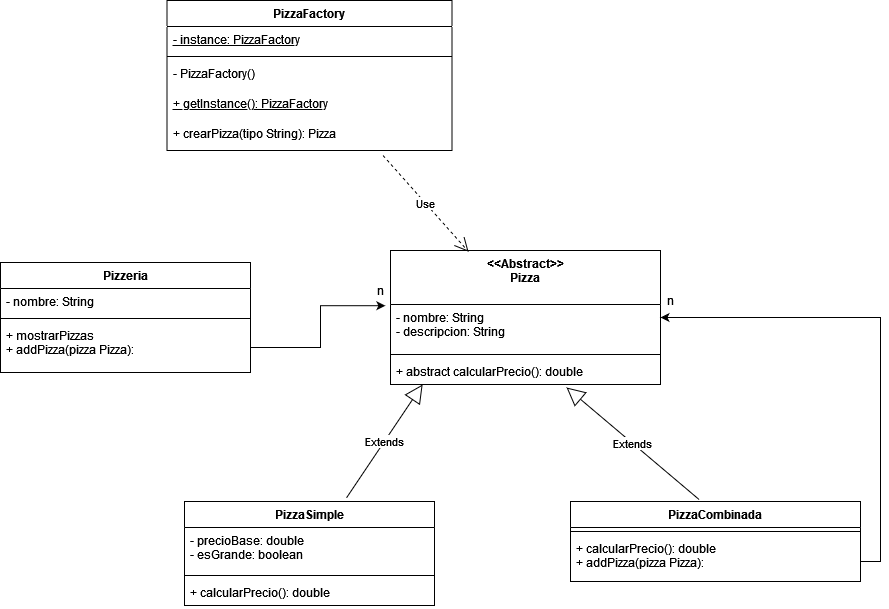

The diagram above was exported from draw.io. Its source (the exported page's mxGraphModel, read from the mxfile embedded in the PNG):
<mxGraphModel dx="2249" dy="1959" grid="1" gridSize="10" guides="1" tooltips="1" connect="1" arrows="1" fold="1" page="1" pageScale="1" pageWidth="827" pageHeight="1169" math="0" shadow="0">
  <root>
    <mxCell id="0" />
    <mxCell id="1" parent="0" />
    <mxCell id="m6rXZKPeUOCNvZRY4vPZ-21" style="edgeStyle=orthogonalEdgeStyle;rounded=0;orthogonalLoop=1;jettySize=auto;html=1;entryX=-0.019;entryY=0.412;entryDx=0;entryDy=0;entryPerimeter=0;exitX=1;exitY=0.5;exitDx=0;exitDy=0;" edge="1" parent="1" source="m6rXZKPeUOCNvZRY4vPZ-4" target="m6rXZKPeUOCNvZRY4vPZ-5">
      <mxGeometry relative="1" as="geometry" />
    </mxCell>
    <mxCell id="m6rXZKPeUOCNvZRY4vPZ-1" value="Pizzeria" style="swimlane;fontStyle=1;align=center;verticalAlign=top;childLayout=stackLayout;horizontal=1;startSize=26;horizontalStack=0;resizeParent=1;resizeParentMax=0;resizeLast=0;collapsible=1;marginBottom=0;" vertex="1" parent="1">
      <mxGeometry x="-20" y="202" width="250" height="110" as="geometry" />
    </mxCell>
    <mxCell id="m6rXZKPeUOCNvZRY4vPZ-2" value="- nombre: String" style="text;strokeColor=none;fillColor=none;align=left;verticalAlign=top;spacingLeft=4;spacingRight=4;overflow=hidden;rotatable=0;points=[[0,0.5],[1,0.5]];portConstraint=eastwest;" vertex="1" parent="m6rXZKPeUOCNvZRY4vPZ-1">
      <mxGeometry y="26" width="250" height="26" as="geometry" />
    </mxCell>
    <mxCell id="m6rXZKPeUOCNvZRY4vPZ-3" value="" style="line;strokeWidth=1;fillColor=none;align=left;verticalAlign=middle;spacingTop=-1;spacingLeft=3;spacingRight=3;rotatable=0;labelPosition=right;points=[];portConstraint=eastwest;" vertex="1" parent="m6rXZKPeUOCNvZRY4vPZ-1">
      <mxGeometry y="52" width="250" height="8" as="geometry" />
    </mxCell>
    <mxCell id="m6rXZKPeUOCNvZRY4vPZ-4" value="+ mostrarPizzas&#10;+ addPizza(pizza Pizza):" style="text;strokeColor=none;fillColor=none;align=left;verticalAlign=top;spacingLeft=4;spacingRight=4;overflow=hidden;rotatable=0;points=[[0,0.5],[1,0.5]];portConstraint=eastwest;" vertex="1" parent="m6rXZKPeUOCNvZRY4vPZ-1">
      <mxGeometry y="60" width="250" height="50" as="geometry" />
    </mxCell>
    <mxCell id="m6rXZKPeUOCNvZRY4vPZ-5" value="&lt;&lt;Abstract&gt;&gt;&#10;Pizza&#10;" style="swimlane;fontStyle=1;align=center;verticalAlign=top;childLayout=stackLayout;horizontal=1;startSize=54;horizontalStack=0;resizeParent=1;resizeParentMax=0;resizeLast=0;collapsible=1;marginBottom=0;" vertex="1" parent="1">
      <mxGeometry x="370" y="190" width="270" height="134" as="geometry" />
    </mxCell>
    <mxCell id="m6rXZKPeUOCNvZRY4vPZ-6" value="- nombre: String&#10;- descripcion: String" style="text;strokeColor=none;fillColor=none;align=left;verticalAlign=top;spacingLeft=4;spacingRight=4;overflow=hidden;rotatable=0;points=[[0,0.5],[1,0.5]];portConstraint=eastwest;" vertex="1" parent="m6rXZKPeUOCNvZRY4vPZ-5">
      <mxGeometry y="54" width="270" height="46" as="geometry" />
    </mxCell>
    <mxCell id="m6rXZKPeUOCNvZRY4vPZ-7" value="" style="line;strokeWidth=1;fillColor=none;align=left;verticalAlign=middle;spacingTop=-1;spacingLeft=3;spacingRight=3;rotatable=0;labelPosition=right;points=[];portConstraint=eastwest;" vertex="1" parent="m6rXZKPeUOCNvZRY4vPZ-5">
      <mxGeometry y="100" width="270" height="8" as="geometry" />
    </mxCell>
    <mxCell id="m6rXZKPeUOCNvZRY4vPZ-8" value="+ abstract calcularPrecio(): double" style="text;strokeColor=none;fillColor=none;align=left;verticalAlign=top;spacingLeft=4;spacingRight=4;overflow=hidden;rotatable=0;points=[[0,0.5],[1,0.5]];portConstraint=eastwest;" vertex="1" parent="m6rXZKPeUOCNvZRY4vPZ-5">
      <mxGeometry y="108" width="270" height="26" as="geometry" />
    </mxCell>
    <mxCell id="m6rXZKPeUOCNvZRY4vPZ-9" value="PizzaSimple" style="swimlane;fontStyle=1;align=center;verticalAlign=top;childLayout=stackLayout;horizontal=1;startSize=26;horizontalStack=0;resizeParent=1;resizeParentMax=0;resizeLast=0;collapsible=1;marginBottom=0;" vertex="1" parent="1">
      <mxGeometry x="164" y="441" width="250" height="104" as="geometry" />
    </mxCell>
    <mxCell id="m6rXZKPeUOCNvZRY4vPZ-10" value="- precioBase: double&#10;- esGrande: boolean&#10;" style="text;strokeColor=none;fillColor=none;align=left;verticalAlign=top;spacingLeft=4;spacingRight=4;overflow=hidden;rotatable=0;points=[[0,0.5],[1,0.5]];portConstraint=eastwest;" vertex="1" parent="m6rXZKPeUOCNvZRY4vPZ-9">
      <mxGeometry y="26" width="250" height="44" as="geometry" />
    </mxCell>
    <mxCell id="m6rXZKPeUOCNvZRY4vPZ-11" value="" style="line;strokeWidth=1;fillColor=none;align=left;verticalAlign=middle;spacingTop=-1;spacingLeft=3;spacingRight=3;rotatable=0;labelPosition=right;points=[];portConstraint=eastwest;" vertex="1" parent="m6rXZKPeUOCNvZRY4vPZ-9">
      <mxGeometry y="70" width="250" height="8" as="geometry" />
    </mxCell>
    <mxCell id="m6rXZKPeUOCNvZRY4vPZ-12" value="+ calcularPrecio(): double" style="text;strokeColor=none;fillColor=none;align=left;verticalAlign=top;spacingLeft=4;spacingRight=4;overflow=hidden;rotatable=0;points=[[0,0.5],[1,0.5]];portConstraint=eastwest;" vertex="1" parent="m6rXZKPeUOCNvZRY4vPZ-9">
      <mxGeometry y="78" width="250" height="26" as="geometry" />
    </mxCell>
    <mxCell id="m6rXZKPeUOCNvZRY4vPZ-24" style="edgeStyle=orthogonalEdgeStyle;rounded=0;orthogonalLoop=1;jettySize=auto;html=1;entryX=1;entryY=0.5;entryDx=0;entryDy=0;exitX=1;exitY=0.75;exitDx=0;exitDy=0;" edge="1" parent="1" source="m6rXZKPeUOCNvZRY4vPZ-13" target="m6rXZKPeUOCNvZRY4vPZ-5">
      <mxGeometry relative="1" as="geometry">
        <mxPoint x="840" y="480" as="sourcePoint" />
      </mxGeometry>
    </mxCell>
    <mxCell id="m6rXZKPeUOCNvZRY4vPZ-13" value="PizzaCombinada" style="swimlane;fontStyle=1;align=center;verticalAlign=top;childLayout=stackLayout;horizontal=1;startSize=26;horizontalStack=0;resizeParent=1;resizeParentMax=0;resizeLast=0;collapsible=1;marginBottom=0;" vertex="1" parent="1">
      <mxGeometry x="550" y="441" width="290" height="80" as="geometry" />
    </mxCell>
    <mxCell id="m6rXZKPeUOCNvZRY4vPZ-15" value="" style="line;strokeWidth=1;fillColor=none;align=left;verticalAlign=middle;spacingTop=-1;spacingLeft=3;spacingRight=3;rotatable=0;labelPosition=right;points=[];portConstraint=eastwest;" vertex="1" parent="m6rXZKPeUOCNvZRY4vPZ-13">
      <mxGeometry y="26" width="290" height="8" as="geometry" />
    </mxCell>
    <mxCell id="m6rXZKPeUOCNvZRY4vPZ-16" value="+ calcularPrecio(): double&#10;+ addPizza(pizza Pizza):" style="text;strokeColor=none;fillColor=none;align=left;verticalAlign=top;spacingLeft=4;spacingRight=4;overflow=hidden;rotatable=0;points=[[0,0.5],[1,0.5]];portConstraint=eastwest;" vertex="1" parent="m6rXZKPeUOCNvZRY4vPZ-13">
      <mxGeometry y="34" width="290" height="46" as="geometry" />
    </mxCell>
    <mxCell id="m6rXZKPeUOCNvZRY4vPZ-17" value="PizzaFactory" style="swimlane;fontStyle=1;align=center;verticalAlign=top;childLayout=stackLayout;horizontal=1;startSize=26;horizontalStack=0;resizeParent=1;resizeParentMax=0;resizeLast=0;collapsible=1;marginBottom=0;" vertex="1" parent="1">
      <mxGeometry x="146.5" y="-60" width="285" height="150" as="geometry" />
    </mxCell>
    <mxCell id="m6rXZKPeUOCNvZRY4vPZ-18" value="- instance: PizzaFactory" style="text;strokeColor=none;fillColor=none;align=left;verticalAlign=top;spacingLeft=4;spacingRight=4;overflow=hidden;rotatable=0;points=[[0,0.5],[1,0.5]];portConstraint=eastwest;fontStyle=4" vertex="1" parent="m6rXZKPeUOCNvZRY4vPZ-17">
      <mxGeometry y="26" width="285" height="26" as="geometry" />
    </mxCell>
    <mxCell id="m6rXZKPeUOCNvZRY4vPZ-19" value="" style="line;strokeWidth=1;fillColor=none;align=left;verticalAlign=middle;spacingTop=-1;spacingLeft=3;spacingRight=3;rotatable=0;labelPosition=right;points=[];portConstraint=eastwest;" vertex="1" parent="m6rXZKPeUOCNvZRY4vPZ-17">
      <mxGeometry y="52" width="285" height="8" as="geometry" />
    </mxCell>
    <mxCell id="m6rXZKPeUOCNvZRY4vPZ-20" value="- PizzaFactory()&#10;&#10;&#10;" style="text;strokeColor=none;fillColor=none;align=left;verticalAlign=top;spacingLeft=4;spacingRight=4;overflow=hidden;rotatable=0;points=[[0,0.5],[1,0.5]];portConstraint=eastwest;" vertex="1" parent="m6rXZKPeUOCNvZRY4vPZ-17">
      <mxGeometry y="60" width="285" height="30" as="geometry" />
    </mxCell>
    <mxCell id="m6rXZKPeUOCNvZRY4vPZ-29" value="+ getInstance(): PizzaFactory" style="text;strokeColor=none;fillColor=none;align=left;verticalAlign=top;spacingLeft=4;spacingRight=4;overflow=hidden;rotatable=0;points=[[0,0.5],[1,0.5]];portConstraint=eastwest;fontStyle=4" vertex="1" parent="m6rXZKPeUOCNvZRY4vPZ-17">
      <mxGeometry y="90" width="285" height="30" as="geometry" />
    </mxCell>
    <mxCell id="m6rXZKPeUOCNvZRY4vPZ-28" value="+ crearPizza(tipo String): Pizza" style="text;strokeColor=none;fillColor=none;align=left;verticalAlign=top;spacingLeft=4;spacingRight=4;overflow=hidden;rotatable=0;points=[[0,0.5],[1,0.5]];portConstraint=eastwest;" vertex="1" parent="m6rXZKPeUOCNvZRY4vPZ-17">
      <mxGeometry y="120" width="285" height="30" as="geometry" />
    </mxCell>
    <mxCell id="m6rXZKPeUOCNvZRY4vPZ-22" value="Extends" style="endArrow=block;endSize=16;endFill=0;html=1;rounded=0;entryX=0.119;entryY=1;entryDx=0;entryDy=0;entryPerimeter=0;exitX=0.648;exitY=-0.035;exitDx=0;exitDy=0;exitPerimeter=0;" edge="1" parent="1" source="m6rXZKPeUOCNvZRY4vPZ-9" target="m6rXZKPeUOCNvZRY4vPZ-8">
      <mxGeometry width="160" relative="1" as="geometry">
        <mxPoint x="330" y="400" as="sourcePoint" />
        <mxPoint x="490" y="400" as="targetPoint" />
      </mxGeometry>
    </mxCell>
    <mxCell id="m6rXZKPeUOCNvZRY4vPZ-23" value="Extends" style="endArrow=block;endSize=16;endFill=0;html=1;rounded=0;entryX=0.652;entryY=1.115;entryDx=0;entryDy=0;entryPerimeter=0;exitX=0.444;exitY=-0.023;exitDx=0;exitDy=0;exitPerimeter=0;" edge="1" parent="1" source="m6rXZKPeUOCNvZRY4vPZ-13" target="m6rXZKPeUOCNvZRY4vPZ-8">
      <mxGeometry width="160" relative="1" as="geometry">
        <mxPoint x="342" y="416.99" as="sourcePoint" />
        <mxPoint x="432.1300000000001" y="316" as="targetPoint" />
      </mxGeometry>
    </mxCell>
    <mxCell id="m6rXZKPeUOCNvZRY4vPZ-25" value="n" style="text;html=1;align=center;verticalAlign=middle;resizable=0;points=[];autosize=1;strokeColor=none;fillColor=none;" vertex="1" parent="1">
      <mxGeometry x="350" y="220" width="20" height="20" as="geometry" />
    </mxCell>
    <mxCell id="m6rXZKPeUOCNvZRY4vPZ-26" value="n" style="text;html=1;align=center;verticalAlign=middle;resizable=0;points=[];autosize=1;strokeColor=none;fillColor=none;" vertex="1" parent="1">
      <mxGeometry x="640" y="230" width="20" height="20" as="geometry" />
    </mxCell>
    <mxCell id="m6rXZKPeUOCNvZRY4vPZ-27" value="Use" style="endArrow=open;endSize=12;dashed=1;html=1;rounded=0;exitX=0.758;exitY=1.167;exitDx=0;exitDy=0;exitPerimeter=0;entryX=0.289;entryY=0.009;entryDx=0;entryDy=0;entryPerimeter=0;" edge="1" parent="1" source="m6rXZKPeUOCNvZRY4vPZ-28" target="m6rXZKPeUOCNvZRY4vPZ-5">
      <mxGeometry width="160" relative="1" as="geometry">
        <mxPoint x="380" y="150" as="sourcePoint" />
        <mxPoint x="540" y="150" as="targetPoint" />
      </mxGeometry>
    </mxCell>
  </root>
</mxGraphModel>